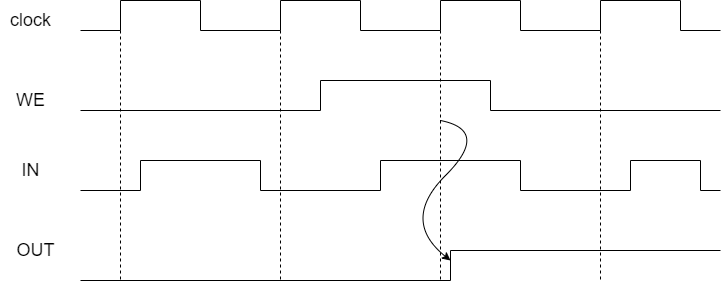

The diagram above was exported from draw.io. Its source (the exported page's mxGraphModel, read from the mxfile embedded in the PNG):
<mxGraphModel dx="1762" dy="1074" grid="1" gridSize="10" guides="1" tooltips="1" connect="1" arrows="1" fold="1" page="1" pageScale="1" pageWidth="827" pageHeight="1169" math="0" shadow="0">
  <root>
    <mxCell id="0" />
    <mxCell id="1" parent="0" />
    <mxCell id="FMA9lpgVsO9zvOdaErNR-1" value="" style="endArrow=none;html=1;rounded=0;" edge="1" parent="1">
      <mxGeometry width="50" height="50" relative="1" as="geometry">
        <mxPoint x="120" y="200" as="sourcePoint" />
        <mxPoint x="200" y="200" as="targetPoint" />
      </mxGeometry>
    </mxCell>
    <mxCell id="FMA9lpgVsO9zvOdaErNR-2" value="" style="endArrow=none;html=1;rounded=0;" edge="1" parent="1">
      <mxGeometry width="50" height="50" relative="1" as="geometry">
        <mxPoint x="200" y="230" as="sourcePoint" />
        <mxPoint x="280" y="230" as="targetPoint" />
      </mxGeometry>
    </mxCell>
    <mxCell id="FMA9lpgVsO9zvOdaErNR-3" value="" style="endArrow=none;html=1;rounded=0;" edge="1" parent="1">
      <mxGeometry width="50" height="50" relative="1" as="geometry">
        <mxPoint x="440" y="200" as="sourcePoint" />
        <mxPoint x="520" y="200" as="targetPoint" />
      </mxGeometry>
    </mxCell>
    <mxCell id="FMA9lpgVsO9zvOdaErNR-4" value="" style="endArrow=none;html=1;rounded=0;" edge="1" parent="1">
      <mxGeometry width="50" height="50" relative="1" as="geometry">
        <mxPoint x="520" y="230" as="sourcePoint" />
        <mxPoint x="560" y="230" as="targetPoint" />
      </mxGeometry>
    </mxCell>
    <mxCell id="FMA9lpgVsO9zvOdaErNR-5" value="" style="endArrow=none;html=1;rounded=0;" edge="1" parent="1">
      <mxGeometry width="50" height="50" relative="1" as="geometry">
        <mxPoint x="520" y="200" as="sourcePoint" />
        <mxPoint x="520" y="230" as="targetPoint" />
      </mxGeometry>
    </mxCell>
    <mxCell id="FMA9lpgVsO9zvOdaErNR-6" value="" style="endArrow=none;html=1;rounded=0;" edge="1" parent="1">
      <mxGeometry width="50" height="50" relative="1" as="geometry">
        <mxPoint x="440" y="200" as="sourcePoint" />
        <mxPoint x="440" y="230" as="targetPoint" />
      </mxGeometry>
    </mxCell>
    <mxCell id="FMA9lpgVsO9zvOdaErNR-7" value="" style="endArrow=none;html=1;rounded=0;" edge="1" parent="1">
      <mxGeometry width="50" height="50" relative="1" as="geometry">
        <mxPoint x="200" y="200" as="sourcePoint" />
        <mxPoint x="200" y="230" as="targetPoint" />
      </mxGeometry>
    </mxCell>
    <mxCell id="FMA9lpgVsO9zvOdaErNR-8" value="" style="endArrow=none;html=1;rounded=0;" edge="1" parent="1">
      <mxGeometry width="50" height="50" relative="1" as="geometry">
        <mxPoint x="40" y="230" as="sourcePoint" />
        <mxPoint x="120" y="230" as="targetPoint" />
      </mxGeometry>
    </mxCell>
    <mxCell id="FMA9lpgVsO9zvOdaErNR-9" value="" style="endArrow=none;html=1;rounded=0;" edge="1" parent="1">
      <mxGeometry width="50" height="50" relative="1" as="geometry">
        <mxPoint x="120" y="200" as="sourcePoint" />
        <mxPoint x="120" y="230" as="targetPoint" />
      </mxGeometry>
    </mxCell>
    <mxCell id="FMA9lpgVsO9zvOdaErNR-10" value="" style="endArrow=none;html=1;rounded=0;" edge="1" parent="1">
      <mxGeometry width="50" height="50" relative="1" as="geometry">
        <mxPoint x="40" y="200" as="sourcePoint" />
        <mxPoint x="40" y="230" as="targetPoint" />
      </mxGeometry>
    </mxCell>
    <mxCell id="FMA9lpgVsO9zvOdaErNR-11" value="" style="endArrow=none;html=1;rounded=0;" edge="1" parent="1">
      <mxGeometry width="50" height="50" relative="1" as="geometry">
        <mxPoint x="-40" y="200" as="sourcePoint" />
        <mxPoint x="40" y="200" as="targetPoint" />
      </mxGeometry>
    </mxCell>
    <mxCell id="FMA9lpgVsO9zvOdaErNR-12" value="" style="endArrow=none;html=1;rounded=0;" edge="1" parent="1">
      <mxGeometry width="50" height="50" relative="1" as="geometry">
        <mxPoint x="-80" y="230" as="sourcePoint" />
        <mxPoint x="-40" y="230" as="targetPoint" />
      </mxGeometry>
    </mxCell>
    <mxCell id="FMA9lpgVsO9zvOdaErNR-13" value="" style="endArrow=none;html=1;rounded=0;" edge="1" parent="1">
      <mxGeometry width="50" height="50" relative="1" as="geometry">
        <mxPoint x="-40" y="200" as="sourcePoint" />
        <mxPoint x="-40" y="230" as="targetPoint" />
      </mxGeometry>
    </mxCell>
    <mxCell id="FMA9lpgVsO9zvOdaErNR-14" value="" style="endArrow=none;html=1;rounded=0;" edge="1" parent="1">
      <mxGeometry width="50" height="50" relative="1" as="geometry">
        <mxPoint x="280" y="200" as="sourcePoint" />
        <mxPoint x="360" y="200" as="targetPoint" />
      </mxGeometry>
    </mxCell>
    <mxCell id="FMA9lpgVsO9zvOdaErNR-15" value="" style="endArrow=none;html=1;rounded=0;" edge="1" parent="1">
      <mxGeometry width="50" height="50" relative="1" as="geometry">
        <mxPoint x="360" y="230" as="sourcePoint" />
        <mxPoint x="440" y="230" as="targetPoint" />
      </mxGeometry>
    </mxCell>
    <mxCell id="FMA9lpgVsO9zvOdaErNR-16" value="" style="endArrow=none;html=1;rounded=0;" edge="1" parent="1">
      <mxGeometry width="50" height="50" relative="1" as="geometry">
        <mxPoint x="360" y="200" as="sourcePoint" />
        <mxPoint x="360" y="230" as="targetPoint" />
      </mxGeometry>
    </mxCell>
    <mxCell id="FMA9lpgVsO9zvOdaErNR-17" value="" style="endArrow=none;html=1;rounded=0;" edge="1" parent="1">
      <mxGeometry width="50" height="50" relative="1" as="geometry">
        <mxPoint x="280" y="200" as="sourcePoint" />
        <mxPoint x="280" y="230" as="targetPoint" />
      </mxGeometry>
    </mxCell>
    <mxCell id="FMA9lpgVsO9zvOdaErNR-18" value="" style="endArrow=none;html=1;rounded=0;" edge="1" parent="1">
      <mxGeometry width="50" height="50" relative="1" as="geometry">
        <mxPoint x="-80" y="310" as="sourcePoint" />
        <mxPoint x="160" y="310" as="targetPoint" />
      </mxGeometry>
    </mxCell>
    <mxCell id="FMA9lpgVsO9zvOdaErNR-19" value="" style="endArrow=none;html=1;rounded=0;" edge="1" parent="1">
      <mxGeometry width="50" height="50" relative="1" as="geometry">
        <mxPoint x="160" y="280" as="sourcePoint" />
        <mxPoint x="330" y="280" as="targetPoint" />
      </mxGeometry>
    </mxCell>
    <mxCell id="FMA9lpgVsO9zvOdaErNR-20" value="" style="endArrow=none;html=1;rounded=0;" edge="1" parent="1">
      <mxGeometry width="50" height="50" relative="1" as="geometry">
        <mxPoint x="160" y="280" as="sourcePoint" />
        <mxPoint x="160" y="310" as="targetPoint" />
      </mxGeometry>
    </mxCell>
    <mxCell id="FMA9lpgVsO9zvOdaErNR-21" value="" style="endArrow=none;html=1;rounded=0;" edge="1" parent="1">
      <mxGeometry width="50" height="50" relative="1" as="geometry">
        <mxPoint x="330" y="280" as="sourcePoint" />
        <mxPoint x="330" y="310" as="targetPoint" />
      </mxGeometry>
    </mxCell>
    <mxCell id="FMA9lpgVsO9zvOdaErNR-22" value="" style="endArrow=none;html=1;rounded=0;" edge="1" parent="1">
      <mxGeometry width="50" height="50" relative="1" as="geometry">
        <mxPoint x="330" y="310" as="sourcePoint" />
        <mxPoint x="560" y="310" as="targetPoint" />
      </mxGeometry>
    </mxCell>
    <mxCell id="FMA9lpgVsO9zvOdaErNR-23" value="" style="endArrow=none;html=1;rounded=0;" edge="1" parent="1">
      <mxGeometry width="50" height="50" relative="1" as="geometry">
        <mxPoint x="-80" y="390" as="sourcePoint" />
        <mxPoint x="-20" y="390" as="targetPoint" />
      </mxGeometry>
    </mxCell>
    <mxCell id="FMA9lpgVsO9zvOdaErNR-24" value="" style="endArrow=none;html=1;rounded=0;" edge="1" parent="1">
      <mxGeometry width="50" height="50" relative="1" as="geometry">
        <mxPoint x="-20" y="360" as="sourcePoint" />
        <mxPoint x="100" y="360" as="targetPoint" />
      </mxGeometry>
    </mxCell>
    <mxCell id="FMA9lpgVsO9zvOdaErNR-25" value="" style="endArrow=none;html=1;rounded=0;" edge="1" parent="1">
      <mxGeometry width="50" height="50" relative="1" as="geometry">
        <mxPoint x="-20" y="360" as="sourcePoint" />
        <mxPoint x="-20" y="390" as="targetPoint" />
      </mxGeometry>
    </mxCell>
    <mxCell id="FMA9lpgVsO9zvOdaErNR-26" value="" style="endArrow=none;html=1;rounded=0;" edge="1" parent="1">
      <mxGeometry width="50" height="50" relative="1" as="geometry">
        <mxPoint x="100" y="360" as="sourcePoint" />
        <mxPoint x="100" y="390" as="targetPoint" />
      </mxGeometry>
    </mxCell>
    <mxCell id="FMA9lpgVsO9zvOdaErNR-27" value="" style="endArrow=none;html=1;rounded=0;" edge="1" parent="1">
      <mxGeometry width="50" height="50" relative="1" as="geometry">
        <mxPoint x="100" y="390" as="sourcePoint" />
        <mxPoint x="220" y="390" as="targetPoint" />
      </mxGeometry>
    </mxCell>
    <mxCell id="FMA9lpgVsO9zvOdaErNR-28" value="" style="endArrow=none;html=1;rounded=0;" edge="1" parent="1">
      <mxGeometry width="50" height="50" relative="1" as="geometry">
        <mxPoint x="220" y="360" as="sourcePoint" />
        <mxPoint x="360" y="360" as="targetPoint" />
      </mxGeometry>
    </mxCell>
    <mxCell id="FMA9lpgVsO9zvOdaErNR-29" value="" style="endArrow=none;html=1;rounded=0;" edge="1" parent="1">
      <mxGeometry width="50" height="50" relative="1" as="geometry">
        <mxPoint x="220" y="360" as="sourcePoint" />
        <mxPoint x="220" y="390" as="targetPoint" />
      </mxGeometry>
    </mxCell>
    <mxCell id="FMA9lpgVsO9zvOdaErNR-30" value="" style="endArrow=none;html=1;rounded=0;" edge="1" parent="1">
      <mxGeometry width="50" height="50" relative="1" as="geometry">
        <mxPoint x="360" y="360" as="sourcePoint" />
        <mxPoint x="360" y="390" as="targetPoint" />
      </mxGeometry>
    </mxCell>
    <mxCell id="FMA9lpgVsO9zvOdaErNR-31" value="" style="endArrow=none;html=1;rounded=0;" edge="1" parent="1">
      <mxGeometry width="50" height="50" relative="1" as="geometry">
        <mxPoint x="360" y="390" as="sourcePoint" />
        <mxPoint x="470" y="390" as="targetPoint" />
      </mxGeometry>
    </mxCell>
    <mxCell id="FMA9lpgVsO9zvOdaErNR-32" value="" style="endArrow=none;html=1;rounded=0;" edge="1" parent="1">
      <mxGeometry width="50" height="50" relative="1" as="geometry">
        <mxPoint x="470" y="360" as="sourcePoint" />
        <mxPoint x="470" y="390" as="targetPoint" />
      </mxGeometry>
    </mxCell>
    <mxCell id="FMA9lpgVsO9zvOdaErNR-33" value="" style="endArrow=none;html=1;rounded=0;" edge="1" parent="1">
      <mxGeometry width="50" height="50" relative="1" as="geometry">
        <mxPoint x="470" y="360" as="sourcePoint" />
        <mxPoint x="540" y="360" as="targetPoint" />
      </mxGeometry>
    </mxCell>
    <mxCell id="FMA9lpgVsO9zvOdaErNR-34" value="" style="endArrow=none;html=1;rounded=0;" edge="1" parent="1">
      <mxGeometry width="50" height="50" relative="1" as="geometry">
        <mxPoint x="539.9999999999998" y="360" as="sourcePoint" />
        <mxPoint x="539.9999999999998" y="390" as="targetPoint" />
      </mxGeometry>
    </mxCell>
    <mxCell id="FMA9lpgVsO9zvOdaErNR-35" value="" style="endArrow=none;html=1;rounded=0;" edge="1" parent="1">
      <mxGeometry width="50" height="50" relative="1" as="geometry">
        <mxPoint x="540" y="390" as="sourcePoint" />
        <mxPoint x="560" y="390" as="targetPoint" />
      </mxGeometry>
    </mxCell>
    <mxCell id="FMA9lpgVsO9zvOdaErNR-36" value="" style="endArrow=none;html=1;rounded=0;" edge="1" parent="1">
      <mxGeometry width="50" height="50" relative="1" as="geometry">
        <mxPoint x="-80" y="480" as="sourcePoint" />
        <mxPoint x="290" y="480" as="targetPoint" />
      </mxGeometry>
    </mxCell>
    <mxCell id="FMA9lpgVsO9zvOdaErNR-37" value="" style="endArrow=none;html=1;rounded=0;" edge="1" parent="1">
      <mxGeometry width="50" height="50" relative="1" as="geometry">
        <mxPoint x="290" y="450" as="sourcePoint" />
        <mxPoint x="290" y="480" as="targetPoint" />
      </mxGeometry>
    </mxCell>
    <mxCell id="FMA9lpgVsO9zvOdaErNR-38" value="" style="endArrow=none;html=1;rounded=0;" edge="1" parent="1">
      <mxGeometry width="50" height="50" relative="1" as="geometry">
        <mxPoint x="290" y="450" as="sourcePoint" />
        <mxPoint x="560" y="450" as="targetPoint" />
      </mxGeometry>
    </mxCell>
    <mxCell id="FMA9lpgVsO9zvOdaErNR-39" value="&lt;font style=&quot;font-size: 18px&quot;&gt;clock&lt;/font&gt;" style="text;html=1;resizable=0;autosize=1;align=center;verticalAlign=middle;points=[];fillColor=none;strokeColor=none;rounded=0;" vertex="1" parent="1">
      <mxGeometry x="-160" y="210" width="60" height="20" as="geometry" />
    </mxCell>
    <mxCell id="FMA9lpgVsO9zvOdaErNR-40" value="&lt;font style=&quot;font-size: 18px&quot;&gt;WE&lt;/font&gt;" style="text;html=1;resizable=0;autosize=1;align=center;verticalAlign=middle;points=[];fillColor=none;strokeColor=none;rounded=0;" vertex="1" parent="1">
      <mxGeometry x="-150" y="290" width="40" height="20" as="geometry" />
    </mxCell>
    <mxCell id="FMA9lpgVsO9zvOdaErNR-41" value="&lt;span style=&quot;font-size: 18px&quot;&gt;IN&lt;/span&gt;" style="text;html=1;resizable=0;autosize=1;align=center;verticalAlign=middle;points=[];fillColor=none;strokeColor=none;rounded=0;" vertex="1" parent="1">
      <mxGeometry x="-145" y="360" width="30" height="20" as="geometry" />
    </mxCell>
    <mxCell id="FMA9lpgVsO9zvOdaErNR-42" value="&lt;span style=&quot;font-size: 18px&quot;&gt;OUT&lt;/span&gt;" style="text;html=1;resizable=0;autosize=1;align=center;verticalAlign=middle;points=[];fillColor=none;strokeColor=none;rounded=0;" vertex="1" parent="1">
      <mxGeometry x="-150" y="440" width="50" height="20" as="geometry" />
    </mxCell>
    <mxCell id="FMA9lpgVsO9zvOdaErNR-43" value="" style="endArrow=none;html=1;rounded=0;dashed=1;" edge="1" parent="1">
      <mxGeometry width="50" height="50" relative="1" as="geometry">
        <mxPoint x="-40" y="230" as="sourcePoint" />
        <mxPoint x="-40" y="480" as="targetPoint" />
      </mxGeometry>
    </mxCell>
    <mxCell id="FMA9lpgVsO9zvOdaErNR-44" value="" style="endArrow=none;html=1;rounded=0;dashed=1;" edge="1" parent="1">
      <mxGeometry width="50" height="50" relative="1" as="geometry">
        <mxPoint x="120" y="230" as="sourcePoint" />
        <mxPoint x="120" y="480" as="targetPoint" />
      </mxGeometry>
    </mxCell>
    <mxCell id="FMA9lpgVsO9zvOdaErNR-45" value="" style="endArrow=none;html=1;rounded=0;dashed=1;" edge="1" parent="1">
      <mxGeometry width="50" height="50" relative="1" as="geometry">
        <mxPoint x="280" y="230" as="sourcePoint" />
        <mxPoint x="280" y="480" as="targetPoint" />
      </mxGeometry>
    </mxCell>
    <mxCell id="FMA9lpgVsO9zvOdaErNR-46" value="" style="endArrow=none;html=1;rounded=0;dashed=1;" edge="1" parent="1">
      <mxGeometry width="50" height="50" relative="1" as="geometry">
        <mxPoint x="440" y="230" as="sourcePoint" />
        <mxPoint x="440" y="480" as="targetPoint" />
      </mxGeometry>
    </mxCell>
    <mxCell id="FMA9lpgVsO9zvOdaErNR-47" value="" style="curved=1;endArrow=classic;html=1;rounded=0;fontSize=18;" edge="1" parent="1">
      <mxGeometry width="50" height="50" relative="1" as="geometry">
        <mxPoint x="280" y="320" as="sourcePoint" />
        <mxPoint x="290" y="460" as="targetPoint" />
        <Array as="points">
          <mxPoint x="330" y="330" />
          <mxPoint x="240" y="420" />
        </Array>
      </mxGeometry>
    </mxCell>
  </root>
</mxGraphModel>